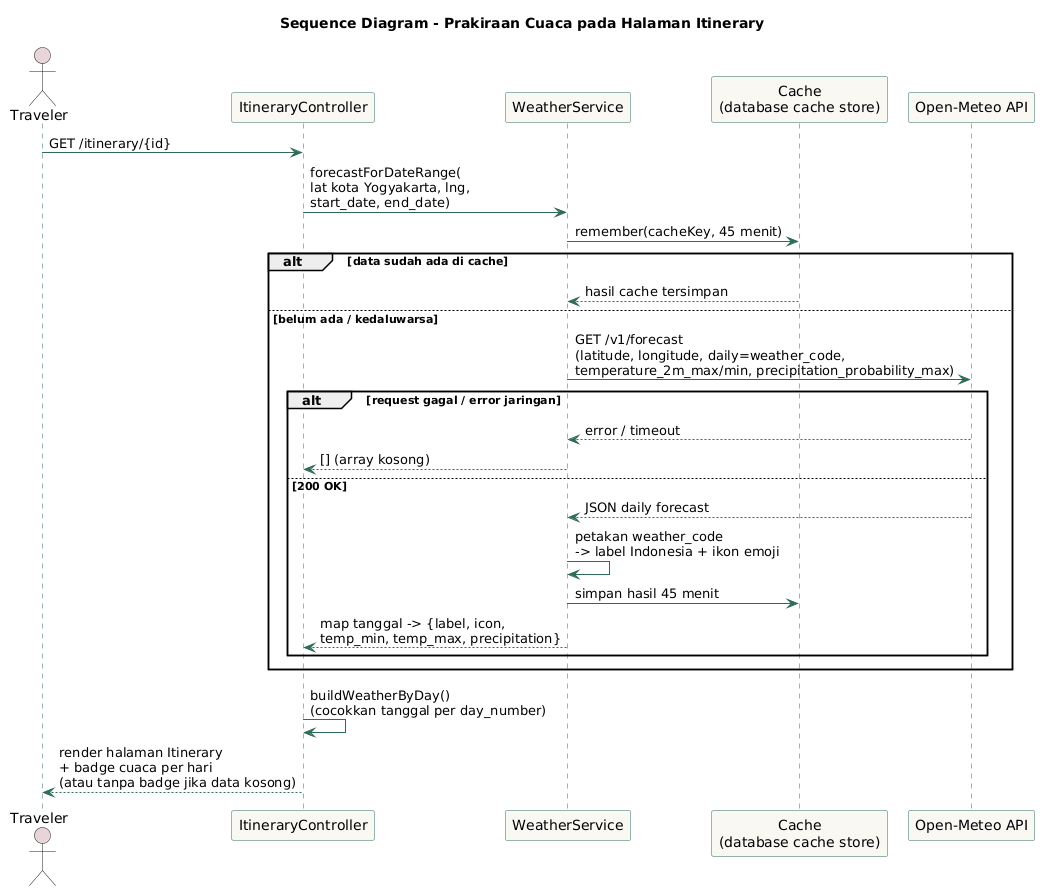

The diagram above was rendered by PlantUML. Its source (embedded in the PNG):
@startuml
title Sequence Diagram - Prakiraan Cuaca pada Halaman Itinerary

skinparam sequence {
  ArrowColor #2F6B5A
  LifeLineBorderColor #2F6B5A
  ParticipantBorderColor #2F6B5A
  ParticipantBackgroundColor #FAF8F3
  ActorBackgroundColor #E8D5DA
}

actor Traveler
participant "ItineraryController" as Ctrl
participant "WeatherService" as Weather
participant "Cache\n(database cache store)" as Cache
participant "Open-Meteo API" as Meteo

Traveler -> Ctrl : GET /itinerary/{id}
Ctrl -> Weather : forecastForDateRange(\nlat kota Yogyakarta, lng,\nstart_date, end_date)
Weather -> Cache : remember(cacheKey, 45 menit)
alt data sudah ada di cache
  Cache --> Weather : hasil cache tersimpan
else belum ada / kedaluwarsa
  Weather -> Meteo : GET /v1/forecast\n(latitude, longitude, daily=weather_code,\ntemperature_2m_max/min, precipitation_probability_max)
  alt request gagal / error jaringan
    Meteo --> Weather : error / timeout
    Weather --> Ctrl : [] (array kosong)
  else 200 OK
    Meteo --> Weather : JSON daily forecast
    Weather -> Weather : petakan weather_code\n-> label Indonesia + ikon emoji
    Weather -> Cache : simpan hasil 45 menit
    Weather --> Ctrl : map tanggal -> {label, icon,\ntemp_min, temp_max, precipitation}
  end
end

Ctrl -> Ctrl : buildWeatherByDay()\n(cocokkan tanggal per day_number)
Ctrl --> Traveler : render halaman Itinerary\n+ badge cuaca per hari\n(atau tanpa badge jika data kosong)
@enduml